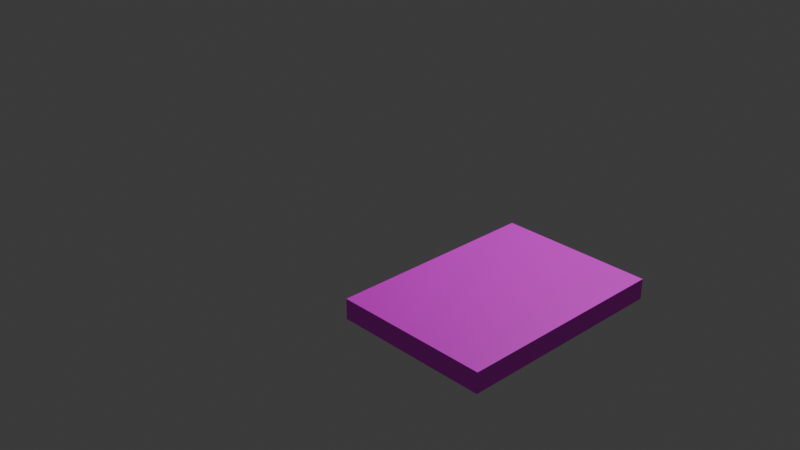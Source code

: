 # Source: 7.blend  (saved by Blender 4.3.34; exported with 4.5.12 LTS)
import bpy
from mathutils import Matrix  # noqa: F401  (used for matrix-valued properties, if any)

bpy.ops.wm.read_factory_settings(use_empty=True)
scene = bpy.context.scene
scene.name = 'Scene'

# ---- collections
col_collection = bpy.data.collections.new('Collection'); scene.collection.children.link(col_collection)

# ---- images (referenced by path relative to the original .blend; pixels are not part of the script)
import os
ASSET_DIR = os.environ.get("B2B_ASSET_DIR", "")  # directory of the original .blend (textures are referenced by path, not embedded)
HERE = os.path.dirname(os.path.abspath(__file__))  # packed textures are extracted next to this script under _unpacked/

def load_image(name, relpath, width, height, colorspace="sRGB"):
    """Load a texture the original file referenced (path relative to the .blend, or extracted next to this script)."""
    p = next((c for c in (os.path.join(HERE, relpath), os.path.join(ASSET_DIR, relpath)) if relpath and os.path.exists(c)), "")
    if p:
        img = bpy.data.images.load(p, check_existing=True)
        img.name = name
    else:  # same state as the original file: an image datablock whose file is absent (Cycles renders it pink)
        img = bpy.data.images.new(name, width, height)
        img.source = "FILE"
        img.filepath = "//" + (relpath or name)
    img.colorspace_settings.name = colorspace
    return img
img_blank_brown_wooden_textured_background___copia__3__jpg = load_image('blank-brown-wooden-textured-background - Copia (3).jpg', 'blank-brown-wooden-textured-background - Copia (3).jpg', 1024, 1024, 'sRGB')
img_7_jpg = load_image('7.jpg', '7.jpg', 1024, 1024, 'sRGB')

# ---- materials (node trees are filled in below, after node groups)
mat_material = bpy.data.materials.new('Material')
mat_label = bpy.data.materials.new('label')

# ---- material node trees
mat_material.use_nodes = True; mat_material.node_tree.nodes.clear()
_N = mat_material.node_tree.nodes; _L = mat_material.node_tree.links
n0 = _N.new('ShaderNodeBsdfPrincipled'); n0.name = 'Principled BSDF'; n0.location = (10, 300)
n1 = _N.new('ShaderNodeOutputMaterial'); n1.name = 'Material Output'; n1.location = (300, 300)
n2 = _N.new('ShaderNodeTexImage'); n2.name = 'Image Texture'; n2.location = (-272, 319)
n2.image = img_blank_brown_wooden_textured_background___copia__3__jpg
_L.new(n0.outputs[0], n1.inputs[0])
_L.new(n2.outputs[0], n0.inputs[0])
n1.is_active_output = True
mat_label.use_nodes = True; mat_label.node_tree.nodes.clear()
_N = mat_label.node_tree.nodes; _L = mat_label.node_tree.links
n0 = _N.new('ShaderNodeBsdfPrincipled'); n0.name = 'Principled BSDF'; n0.location = (10, 300)
n1 = _N.new('ShaderNodeOutputMaterial'); n1.name = 'Material Output'; n1.location = (300, 300)
n2 = _N.new('ShaderNodeTexImage'); n2.name = 'Image Texture'; n2.location = (-315, 290)
n2.image = img_7_jpg
_L.new(n0.outputs[0], n1.inputs[0])
_L.new(n2.outputs[0], n0.inputs[0])
n1.is_active_output = True

# ---- world
world_world = bpy.data.worlds.new('World'); scene.world = world_world
world_world.use_nodes = True; world_world.node_tree.nodes.clear()
_N = world_world.node_tree.nodes; _L = world_world.node_tree.links
n0 = _N.new('ShaderNodeOutputWorld'); n0.name = 'World Output'; n0.location = (300, 300)
n1 = _N.new('ShaderNodeBackground'); n1.name = 'Background'; n1.location = (10, 300)
n1.inputs[0].default_value = (0.05088, 0.05088, 0.05088, 1.0)
_L.new(n1.outputs[0], n0.inputs[0])
n0.is_active_output = True
world_world.color = (0.05088, 0.05088, 0.05088)
world_world.sun_shadow_jitter_overblur = 0.0

# ---- cameras
cam_camera = bpy.data.cameras.new('Camera')
cam_camera.clip_end = 100.0
cam_camera.ortho_scale = 7.314

# ---- lights
light_light = bpy.data.lights.new('Light', 'POINT')
light_light.energy = 1000.0
light_light.shadow_soft_size = 0.1

# ---- meshes
me_oggetto_1 = bpy.data.meshes.new('Oggetto_1')
me_oggetto_1.from_pydata([(5.73, -0.9435, -4.303), (5.73, -0.9435, -4.303), (5.73, -0.9435, -4.303), (0.7254, -0.9435, -4.303), (0.7254, -0.9435, -4.303), (0.7254, -0.9435, -4.303), (5.73, -0.9435, -0.6973), (5.73, -0.9435, -0.6973), (5.73, -0.9435, -0.6973), (0.7254, -0.9435, -0.6973), (0.7254, -0.9435, -0.6973), (0.7254, -0.9435, -0.6973), (5.73, -0.4712, -4.303), (5.73, -0.4712, -4.303), (0.7254, -0.4712, -4.303), (0.7254, -0.4712, -4.303), (5.73, -0.4712, -0.6973), (5.73, -0.4712, -0.6973), (0.7254, -0.4712, -0.6973), (0.7254, -0.4712, -0.6973)], [], [(0, 6, 9, 3), (7, 16, 18, 10), (12, 1, 4, 14), (8, 2, 13, 17), (19, 15, 5, 11)])
me_oggetto_1.polygons.foreach_set('use_smooth', [True] * 5)
_uv = me_oggetto_1.uv_layers.new(name='UVMap')
_uv.uv.foreach_set('vector', [0.6552, 0.9094, 0.0001804, 0.9094, 0.0001807, 0.0001804, 0.6552, 0.0001806, 0.6555, 0.0001804, 0.7413, 0.0001804, 0.7413, 0.9094, 0.6555, 0.9094, 0.7417, 0.0001805, 0.8275, 0.0001805, 0.8275, 0.9094, 0.7417, 0.9094, 0.8278, 0.6552, 0.8278, 0.0001804, 0.9137, 0.0001804, 0.9137, 0.6552, 0.914, 0.6552, 0.914, 0.0001804, 0.9998, 0.0001804, 0.9998, 0.6552])
me_oggetto_1.materials.append(mat_material)
me_oggetto_1.update()
me_oggetto_1_001 = bpy.data.meshes.new('Oggetto_1.001')
me_oggetto_1_001.from_pydata([(5.73, -0.4712, -4.303), (0.7254, -0.4712, -4.303), (5.73, -0.4712, -0.6973), (0.7254, -0.4712, -0.6973)], [], [(2, 0, 1, 3)])
me_oggetto_1_001.polygons.foreach_set('use_smooth', [True] * 1)
_uv = me_oggetto_1_001.uv_layers.new(name='UVMap')
_uv.uv.foreach_set('vector', [0.9742, 0.09343, 0.9742, 0.9402, 0.05771, 0.9402, 0.05771, 0.09343])
me_oggetto_1_001.materials.append(mat_label)
me_oggetto_1_001.update()

# ---- objects
ob_light = bpy.data.objects.new('Light', light_light)
ob_camera = bpy.data.objects.new('Camera', cam_camera)
ob_oggetto_1 = bpy.data.objects.new('Oggetto_1', me_oggetto_1)
ob_livello_01 = bpy.data.objects.new('Livello 01', None)
ob_oggetto_1_001 = bpy.data.objects.new('Oggetto_1.001', me_oggetto_1_001)

# ---- transforms, parenting, visibility, modifiers, constraints
ob_light.location = (1.535, 2.541, 5.904)
ob_light.rotation_euler = (0.6503, 0.05522, -2.846)
ob_light.lock_rotations_4d = False
ob_light.empty_display_type = 'ARROWS'
ob_light.color = (0.0, 0.0, 0.0, 0.0)
ob_light.lineart.crease_threshold = 0.0
ob_camera.location = (7.359, -6.926, 4.958)
ob_camera.rotation_euler = (1.109, 0.0, 0.8149)
ob_camera.lock_rotations_4d = False
ob_camera.empty_display_type = 'ARROWS'
ob_camera.color = (0.0, 0.0, 0.0, 0.0)
ob_camera.display_type = 'WIRE'
ob_camera.lineart.crease_threshold = 0.0
ob_oggetto_1.parent = ob_livello_01
ob_oggetto_1.location = (0.0, 0.0, 0.0)
ob_oggetto_1.color = (0.8, 0.8, 0.8, 1.0)
_m = ob_oggetto_1.modifiers.new('GeometryNodes', 'NODES')
_m.node_group = None
ob_livello_01.location = (2.541, -1.535, 7.153e-07)
ob_livello_01.rotation_euler = (1.571, -0.0, -4.712)
ob_livello_01.scale = (0.459, 0.459, 0.459)
ob_livello_01.color = (0.8, 0.8, 0.8, 1.0)
ob_oggetto_1_001.parent = ob_livello_01
ob_oggetto_1_001.location = (0.0, 0.0, 0.0)
ob_oggetto_1_001.color = (0.8, 0.8, 0.8, 1.0)
_m = ob_oggetto_1_001.modifiers.new('GeometryNodes', 'NODES')
_m.node_group = None

# ---- collection membership
col_collection.objects.link(ob_light)
col_collection.objects.link(ob_camera)
col_collection.objects.link(ob_oggetto_1)
col_collection.objects.link(ob_livello_01)
col_collection.objects.link(ob_oggetto_1_001)

# ---- scene / render settings (as saved in the file)
scene.camera = ob_camera
scene.frame_start = 1; scene.frame_end = 250; scene.frame_set(3)
scene.render.engine = 'BLENDER_EEVEE_NEXT'
scene.render.fps = 25
bpy.context.view_layer.update()
